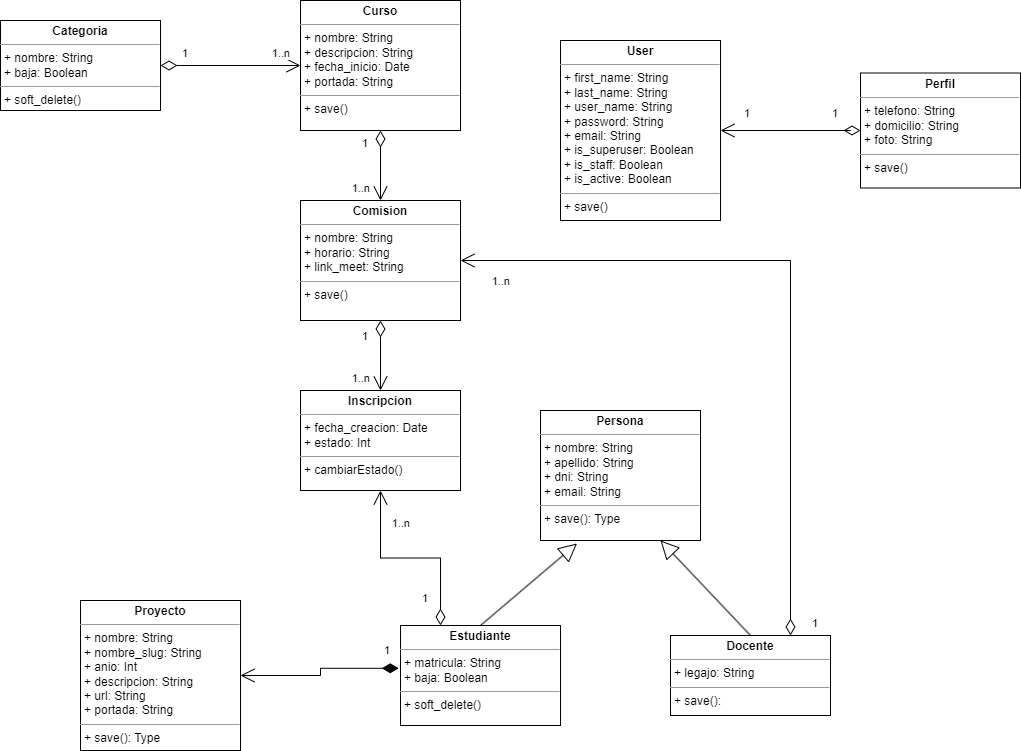

The diagram above was exported from draw.io. Its source (the exported page's mxGraphModel, read from the mxfile embedded in the PNG):
<mxGraphModel dx="1434" dy="764" grid="1" gridSize="10" guides="1" tooltips="1" connect="1" arrows="1" fold="1" page="1" pageScale="1" pageWidth="1100" pageHeight="850" background="#ffffff" math="0" shadow="0">
  <root>
    <mxCell id="0" />
    <mxCell id="1" parent="0" />
    <mxCell id="rFmpjUZG6HRBoaMkfPBj-1" value="&lt;p style=&quot;margin:0px;margin-top:4px;text-align:center;&quot;&gt;&lt;b&gt;Categoria&lt;/b&gt;&lt;/p&gt;&lt;hr size=&quot;1&quot;&gt;&lt;p style=&quot;margin:0px;margin-left:4px;&quot;&gt;+ nombre: String&lt;/p&gt;&lt;p style=&quot;margin:0px;margin-left:4px;&quot;&gt;+ baja: Boolean&lt;/p&gt;&lt;hr size=&quot;1&quot;&gt;&lt;p style=&quot;margin:0px;margin-left:4px;&quot;&gt;+ soft_delete()&lt;/p&gt;" style="verticalAlign=top;align=left;overflow=fill;fontSize=12;fontFamily=Helvetica;html=1;" parent="1" vertex="1">
      <mxGeometry x="40" y="50" width="160" height="90" as="geometry" />
    </mxCell>
    <mxCell id="rFmpjUZG6HRBoaMkfPBj-2" value="&lt;p style=&quot;margin:0px;margin-top:4px;text-align:center;&quot;&gt;&lt;b&gt;Curso&lt;/b&gt;&lt;/p&gt;&lt;hr size=&quot;1&quot;&gt;&lt;p style=&quot;margin:0px;margin-left:4px;&quot;&gt;+ nombre: String&lt;/p&gt;&lt;p style=&quot;margin:0px;margin-left:4px;&quot;&gt;+ descripcion: String&lt;br&gt;&lt;/p&gt;&lt;p style=&quot;margin:0px;margin-left:4px;&quot;&gt;+ fecha_inicio: Date&lt;br&gt;&lt;/p&gt;&lt;p style=&quot;margin:0px;margin-left:4px;&quot;&gt;+ portada: String&lt;/p&gt;&lt;hr size=&quot;1&quot;&gt;&lt;p style=&quot;margin:0px;margin-left:4px;&quot;&gt;+ save()&lt;/p&gt;" style="verticalAlign=top;align=left;overflow=fill;fontSize=12;fontFamily=Helvetica;html=1;" parent="1" vertex="1">
      <mxGeometry x="340" y="30" width="160" height="130" as="geometry" />
    </mxCell>
    <mxCell id="rFmpjUZG6HRBoaMkfPBj-4" value="&lt;p style=&quot;margin:0px;margin-top:4px;text-align:center;&quot;&gt;&lt;b&gt;Estudiante&lt;/b&gt;&lt;/p&gt;&lt;hr size=&quot;1&quot;&gt;&lt;p style=&quot;margin:0px;margin-left:4px;&quot;&gt;+ matricula: String&lt;/p&gt;&lt;p style=&quot;margin:0px;margin-left:4px;&quot;&gt;+ baja: Boolean&lt;/p&gt;&lt;hr size=&quot;1&quot;&gt;&lt;p style=&quot;margin:0px;margin-left:4px;&quot;&gt;+ soft_delete()&lt;/p&gt;" style="verticalAlign=top;align=left;overflow=fill;fontSize=12;fontFamily=Helvetica;html=1;" parent="1" vertex="1">
      <mxGeometry x="440" y="655" width="160" height="100" as="geometry" />
    </mxCell>
    <mxCell id="rFmpjUZG6HRBoaMkfPBj-5" value="&lt;p style=&quot;margin:0px;margin-top:4px;text-align:center;&quot;&gt;&lt;b&gt;Proyecto&lt;/b&gt;&lt;/p&gt;&lt;hr size=&quot;1&quot;&gt;&lt;p style=&quot;margin:0px;margin-left:4px;&quot;&gt;+ nombre: String&lt;/p&gt;&lt;p style=&quot;margin:0px;margin-left:4px;&quot;&gt;+ nombre_slug: String&lt;br&gt;&lt;/p&gt;&lt;p style=&quot;margin:0px;margin-left:4px;&quot;&gt;+ anio: Int&lt;br&gt;&lt;/p&gt;&lt;p style=&quot;margin:0px;margin-left:4px;&quot;&gt;+ descripcion: String&lt;br&gt;&lt;/p&gt;&lt;p style=&quot;margin:0px;margin-left:4px;&quot;&gt;+ url: String&lt;br&gt;&lt;/p&gt;&lt;p style=&quot;margin:0px;margin-left:4px;&quot;&gt;+ portada: String&lt;/p&gt;&lt;hr size=&quot;1&quot;&gt;&lt;p style=&quot;margin:0px;margin-left:4px;&quot;&gt;+ save(): Type&lt;/p&gt;" style="verticalAlign=top;align=left;overflow=fill;fontSize=12;fontFamily=Helvetica;html=1;" parent="1" vertex="1">
      <mxGeometry x="120" y="630" width="160" height="150" as="geometry" />
    </mxCell>
    <mxCell id="rFmpjUZG6HRBoaMkfPBj-6" value="&lt;p style=&quot;margin:0px;margin-top:4px;text-align:center;&quot;&gt;&lt;b&gt;Inscripcion&lt;/b&gt;&lt;/p&gt;&lt;hr size=&quot;1&quot;&gt;&lt;p style=&quot;margin:0px;margin-left:4px;&quot;&gt;+ fecha_creacion: Date&lt;/p&gt;&lt;p style=&quot;margin:0px;margin-left:4px;&quot;&gt;+ estado: Int&lt;/p&gt;&lt;hr size=&quot;1&quot;&gt;&lt;p style=&quot;margin:0px;margin-left:4px;&quot;&gt;+ cambiarEstado()&lt;/p&gt;" style="verticalAlign=top;align=left;overflow=fill;fontSize=12;fontFamily=Helvetica;html=1;" parent="1" vertex="1">
      <mxGeometry x="340" y="420" width="160" height="100" as="geometry" />
    </mxCell>
    <mxCell id="rFmpjUZG6HRBoaMkfPBj-7" value="&lt;p style=&quot;margin:0px;margin-top:4px;text-align:center;&quot;&gt;&lt;b&gt;Persona&lt;/b&gt;&lt;/p&gt;&lt;hr size=&quot;1&quot;&gt;&lt;p style=&quot;margin:0px;margin-left:4px;&quot;&gt;+ nombre: String&lt;/p&gt;&lt;p style=&quot;margin:0px;margin-left:4px;&quot;&gt;+ apellido: String&lt;br&gt;&lt;/p&gt;&lt;p style=&quot;margin:0px;margin-left:4px;&quot;&gt;+ dni: String&lt;br&gt;&lt;/p&gt;&lt;p style=&quot;margin:0px;margin-left:4px;&quot;&gt;+ email: String&lt;br&gt;&lt;/p&gt;&lt;hr size=&quot;1&quot;&gt;&lt;p style=&quot;margin:0px;margin-left:4px;&quot;&gt;+ save(): Type&lt;/p&gt;" style="verticalAlign=top;align=left;overflow=fill;fontSize=12;fontFamily=Helvetica;html=1;" parent="1" vertex="1">
      <mxGeometry x="580" y="440" width="160" height="130" as="geometry" />
    </mxCell>
    <mxCell id="rFmpjUZG6HRBoaMkfPBj-8" value="&lt;p style=&quot;margin:0px;margin-top:4px;text-align:center;&quot;&gt;&lt;b&gt;Docente&lt;/b&gt;&lt;/p&gt;&lt;hr size=&quot;1&quot;&gt;&lt;p style=&quot;margin:0px;margin-left:4px;&quot;&gt;+ legajo: String&lt;/p&gt;&lt;hr size=&quot;1&quot;&gt;&lt;p style=&quot;margin:0px;margin-left:4px;&quot;&gt;+ save():&lt;/p&gt;" style="verticalAlign=top;align=left;overflow=fill;fontSize=12;fontFamily=Helvetica;html=1;" parent="1" vertex="1">
      <mxGeometry x="710" y="665" width="160" height="80" as="geometry" />
    </mxCell>
    <mxCell id="rFmpjUZG6HRBoaMkfPBj-9" value="&lt;p style=&quot;margin:0px;margin-top:4px;text-align:center;&quot;&gt;&lt;b&gt;User&lt;/b&gt;&lt;/p&gt;&lt;hr size=&quot;1&quot;&gt;&lt;p style=&quot;margin:0px;margin-left:4px;&quot;&gt;+ first_name: String&lt;/p&gt;&lt;p style=&quot;margin:0px;margin-left:4px;&quot;&gt;+ last_name: String&lt;br&gt;&lt;/p&gt;&lt;p style=&quot;margin:0px;margin-left:4px;&quot;&gt;+ user_name: String&lt;br&gt;&lt;/p&gt;&lt;p style=&quot;margin:0px;margin-left:4px;&quot;&gt;+ password: String&lt;br&gt;&lt;/p&gt;&lt;p style=&quot;margin:0px;margin-left:4px;&quot;&gt;+ email: String&lt;br&gt;&lt;/p&gt;&lt;p style=&quot;margin:0px;margin-left:4px;&quot;&gt;+ is_superuser: Boolean&lt;br&gt;&lt;/p&gt;&lt;p style=&quot;margin:0px;margin-left:4px;&quot;&gt;+ is_staff: Boolean&lt;br&gt;&lt;/p&gt;&lt;p style=&quot;margin:0px;margin-left:4px;&quot;&gt;+ is_active: Boolean&lt;/p&gt;&lt;hr size=&quot;1&quot;&gt;&lt;p style=&quot;margin:0px;margin-left:4px;&quot;&gt;+ save()&lt;/p&gt;" style="verticalAlign=top;align=left;overflow=fill;fontSize=12;fontFamily=Helvetica;html=1;" parent="1" vertex="1">
      <mxGeometry x="600" y="70" width="160" height="180" as="geometry" />
    </mxCell>
    <mxCell id="rFmpjUZG6HRBoaMkfPBj-12" value="&lt;p style=&quot;margin:0px;margin-top:4px;text-align:center;&quot;&gt;&lt;b&gt;Perfil&lt;/b&gt;&lt;/p&gt;&lt;hr size=&quot;1&quot;&gt;&lt;p style=&quot;margin:0px;margin-left:4px;&quot;&gt;+ telefono: String&lt;br&gt;&lt;/p&gt;&lt;p style=&quot;margin:0px;margin-left:4px;&quot;&gt;+ domicilio: String&lt;br&gt;&lt;/p&gt;&lt;p style=&quot;margin:0px;margin-left:4px;&quot;&gt;+&amp;nbsp;foto&lt;span style=&quot;background-color: initial;&quot;&gt;: String&lt;/span&gt;&lt;/p&gt;&lt;hr size=&quot;1&quot;&gt;&lt;p style=&quot;margin:0px;margin-left:4px;&quot;&gt;+ save()&lt;/p&gt;" style="verticalAlign=top;align=left;overflow=fill;fontSize=12;fontFamily=Helvetica;html=1;" parent="1" vertex="1">
      <mxGeometry x="900" y="102.5" width="160" height="115" as="geometry" />
    </mxCell>
    <mxCell id="rFmpjUZG6HRBoaMkfPBj-25" value="" style="endArrow=open;html=1;endSize=12;startArrow=diamondThin;startSize=14;startFill=0;edgeStyle=orthogonalEdgeStyle;rounded=0;exitX=1;exitY=0.5;exitDx=0;exitDy=0;entryX=0;entryY=0.5;entryDx=0;entryDy=0;" parent="1" source="rFmpjUZG6HRBoaMkfPBj-1" target="rFmpjUZG6HRBoaMkfPBj-2" edge="1">
      <mxGeometry relative="1" as="geometry">
        <mxPoint x="300" y="240" as="sourcePoint" />
        <mxPoint x="460" y="240" as="targetPoint" />
      </mxGeometry>
    </mxCell>
    <mxCell id="rFmpjUZG6HRBoaMkfPBj-26" value="1" style="edgeLabel;resizable=0;html=1;align=left;verticalAlign=top;" parent="rFmpjUZG6HRBoaMkfPBj-25" connectable="0" vertex="1">
      <mxGeometry x="-1" relative="1" as="geometry">
        <mxPoint x="20" y="-25" as="offset" />
      </mxGeometry>
    </mxCell>
    <mxCell id="rFmpjUZG6HRBoaMkfPBj-27" value="1..n" style="edgeLabel;resizable=0;html=1;align=right;verticalAlign=top;" parent="rFmpjUZG6HRBoaMkfPBj-25" connectable="0" vertex="1">
      <mxGeometry x="1" relative="1" as="geometry">
        <mxPoint x="-10" y="-25" as="offset" />
      </mxGeometry>
    </mxCell>
    <mxCell id="rFmpjUZG6HRBoaMkfPBj-31" value="1" style="endArrow=open;html=1;endSize=12;startArrow=diamondThin;startSize=14;startFill=1;edgeStyle=orthogonalEdgeStyle;align=left;verticalAlign=bottom;rounded=0;exitX=-0.011;exitY=0.428;exitDx=0;exitDy=0;exitPerimeter=0;" parent="1" source="rFmpjUZG6HRBoaMkfPBj-4" target="rFmpjUZG6HRBoaMkfPBj-5" edge="1">
      <mxGeometry x="-0.8087" y="-9" relative="1" as="geometry">
        <mxPoint x="320" y="645" as="sourcePoint" />
        <mxPoint x="480" y="645" as="targetPoint" />
        <mxPoint as="offset" />
      </mxGeometry>
    </mxCell>
    <mxCell id="rFmpjUZG6HRBoaMkfPBj-32" value="" style="endArrow=block;endSize=16;endFill=0;html=1;rounded=0;exitX=0.5;exitY=0;exitDx=0;exitDy=0;entryX=0.228;entryY=1.023;entryDx=0;entryDy=0;entryPerimeter=0;" parent="1" source="rFmpjUZG6HRBoaMkfPBj-4" target="rFmpjUZG6HRBoaMkfPBj-7" edge="1">
      <mxGeometry width="160" relative="1" as="geometry">
        <mxPoint x="660" y="625" as="sourcePoint" />
        <mxPoint x="820" y="625" as="targetPoint" />
      </mxGeometry>
    </mxCell>
    <mxCell id="rFmpjUZG6HRBoaMkfPBj-33" value="" style="endArrow=block;endSize=16;endFill=0;html=1;rounded=0;exitX=0.5;exitY=0;exitDx=0;exitDy=0;entryX=0.75;entryY=1;entryDx=0;entryDy=0;" parent="1" source="rFmpjUZG6HRBoaMkfPBj-8" target="rFmpjUZG6HRBoaMkfPBj-7" edge="1">
      <mxGeometry width="160" relative="1" as="geometry">
        <mxPoint x="570" y="675" as="sourcePoint" />
        <mxPoint x="636" y="598" as="targetPoint" />
      </mxGeometry>
    </mxCell>
    <mxCell id="rFmpjUZG6HRBoaMkfPBj-34" value="" style="endArrow=open;html=1;endSize=12;startArrow=diamondThin;startSize=14;startFill=0;edgeStyle=orthogonalEdgeStyle;rounded=0;entryX=1;entryY=0.5;entryDx=0;entryDy=0;exitX=0;exitY=0.5;exitDx=0;exitDy=0;" parent="1" source="rFmpjUZG6HRBoaMkfPBj-12" target="rFmpjUZG6HRBoaMkfPBj-9" edge="1">
      <mxGeometry relative="1" as="geometry">
        <mxPoint x="830" y="180" as="sourcePoint" />
        <mxPoint x="970" y="180" as="targetPoint" />
        <Array as="points">
          <mxPoint x="890" y="160" />
        </Array>
      </mxGeometry>
    </mxCell>
    <mxCell id="rFmpjUZG6HRBoaMkfPBj-35" value="1" style="edgeLabel;resizable=0;html=1;align=left;verticalAlign=top;" parent="rFmpjUZG6HRBoaMkfPBj-34" connectable="0" vertex="1">
      <mxGeometry x="-1" relative="1" as="geometry">
        <mxPoint x="-30" y="-30" as="offset" />
      </mxGeometry>
    </mxCell>
    <mxCell id="rFmpjUZG6HRBoaMkfPBj-36" value="1" style="edgeLabel;resizable=0;html=1;align=right;verticalAlign=top;" parent="rFmpjUZG6HRBoaMkfPBj-34" connectable="0" vertex="1">
      <mxGeometry x="1" relative="1" as="geometry">
        <mxPoint x="30" y="-30" as="offset" />
      </mxGeometry>
    </mxCell>
    <mxCell id="rFmpjUZG6HRBoaMkfPBj-37" value="" style="endArrow=open;html=1;endSize=12;startArrow=diamondThin;startSize=14;startFill=0;edgeStyle=orthogonalEdgeStyle;rounded=0;exitX=0.5;exitY=1;exitDx=0;exitDy=0;" parent="1" source="0HQPVjPUzUrnSG5sq5qP-1" target="rFmpjUZG6HRBoaMkfPBj-6" edge="1">
      <mxGeometry relative="1" as="geometry">
        <mxPoint x="210" y="350" as="sourcePoint" />
        <mxPoint x="420" y="420" as="targetPoint" />
      </mxGeometry>
    </mxCell>
    <mxCell id="rFmpjUZG6HRBoaMkfPBj-38" value="1" style="edgeLabel;resizable=0;html=1;align=left;verticalAlign=top;" parent="rFmpjUZG6HRBoaMkfPBj-37" connectable="0" vertex="1">
      <mxGeometry x="-1" relative="1" as="geometry">
        <mxPoint x="-20" y="3" as="offset" />
      </mxGeometry>
    </mxCell>
    <mxCell id="rFmpjUZG6HRBoaMkfPBj-39" value="1..n" style="edgeLabel;resizable=0;html=1;align=right;verticalAlign=top;" parent="rFmpjUZG6HRBoaMkfPBj-37" connectable="0" vertex="1">
      <mxGeometry x="1" relative="1" as="geometry">
        <mxPoint x="-10" y="-25" as="offset" />
      </mxGeometry>
    </mxCell>
    <mxCell id="rFmpjUZG6HRBoaMkfPBj-40" value="" style="endArrow=open;html=1;endSize=12;startArrow=diamondThin;startSize=14;startFill=0;edgeStyle=orthogonalEdgeStyle;rounded=0;exitX=0.25;exitY=0;exitDx=0;exitDy=0;entryX=0.5;entryY=1;entryDx=0;entryDy=0;" parent="1" source="rFmpjUZG6HRBoaMkfPBj-4" target="rFmpjUZG6HRBoaMkfPBj-6" edge="1">
      <mxGeometry relative="1" as="geometry">
        <mxPoint x="400" y="530" as="sourcePoint" />
        <mxPoint x="400" y="610" as="targetPoint" />
      </mxGeometry>
    </mxCell>
    <mxCell id="rFmpjUZG6HRBoaMkfPBj-41" value="1" style="edgeLabel;resizable=0;html=1;align=left;verticalAlign=top;" parent="rFmpjUZG6HRBoaMkfPBj-40" connectable="0" vertex="1">
      <mxGeometry x="-1" relative="1" as="geometry">
        <mxPoint x="-20" y="-40" as="offset" />
      </mxGeometry>
    </mxCell>
    <mxCell id="rFmpjUZG6HRBoaMkfPBj-42" value="1..n" style="edgeLabel;resizable=0;html=1;align=right;verticalAlign=top;" parent="rFmpjUZG6HRBoaMkfPBj-40" connectable="0" vertex="1">
      <mxGeometry x="1" relative="1" as="geometry">
        <mxPoint x="30" y="20" as="offset" />
      </mxGeometry>
    </mxCell>
    <mxCell id="0HQPVjPUzUrnSG5sq5qP-1" value="&lt;p style=&quot;margin:0px;margin-top:4px;text-align:center;&quot;&gt;&lt;b&gt;Comision&lt;/b&gt;&lt;/p&gt;&lt;hr size=&quot;1&quot;&gt;&lt;p style=&quot;margin:0px;margin-left:4px;&quot;&gt;+ nombre: String&lt;/p&gt;&lt;p style=&quot;margin:0px;margin-left:4px;&quot;&gt;+ horario: String&lt;br&gt;&lt;/p&gt;&lt;p style=&quot;margin:0px;margin-left:4px;&quot;&gt;+ link_meet: String&lt;/p&gt;&lt;hr size=&quot;1&quot;&gt;&lt;p style=&quot;margin:0px;margin-left:4px;&quot;&gt;+ save()&lt;/p&gt;" style="verticalAlign=top;align=left;overflow=fill;fontSize=12;fontFamily=Helvetica;html=1;" parent="1" vertex="1">
      <mxGeometry x="340" y="230" width="160" height="120" as="geometry" />
    </mxCell>
    <mxCell id="0HQPVjPUzUrnSG5sq5qP-2" value="" style="endArrow=open;html=1;endSize=12;startArrow=diamondThin;startSize=14;startFill=0;edgeStyle=orthogonalEdgeStyle;rounded=0;exitX=0.5;exitY=1;exitDx=0;exitDy=0;entryX=0.5;entryY=0;entryDx=0;entryDy=0;" parent="1" source="rFmpjUZG6HRBoaMkfPBj-2" target="0HQPVjPUzUrnSG5sq5qP-1" edge="1">
      <mxGeometry relative="1" as="geometry">
        <mxPoint x="210" y="105" as="sourcePoint" />
        <mxPoint x="350" y="105" as="targetPoint" />
      </mxGeometry>
    </mxCell>
    <mxCell id="0HQPVjPUzUrnSG5sq5qP-3" value="1" style="edgeLabel;resizable=0;html=1;align=left;verticalAlign=top;" parent="0HQPVjPUzUrnSG5sq5qP-2" connectable="0" vertex="1">
      <mxGeometry x="-1" relative="1" as="geometry">
        <mxPoint x="-20" as="offset" />
      </mxGeometry>
    </mxCell>
    <mxCell id="0HQPVjPUzUrnSG5sq5qP-4" value="1..n" style="edgeLabel;resizable=0;html=1;align=right;verticalAlign=top;" parent="0HQPVjPUzUrnSG5sq5qP-2" connectable="0" vertex="1">
      <mxGeometry x="1" relative="1" as="geometry">
        <mxPoint x="-10" y="-25" as="offset" />
      </mxGeometry>
    </mxCell>
    <mxCell id="0HQPVjPUzUrnSG5sq5qP-5" value="" style="endArrow=open;html=1;endSize=12;startArrow=diamondThin;startSize=14;startFill=0;edgeStyle=orthogonalEdgeStyle;rounded=0;exitX=0.75;exitY=0;exitDx=0;exitDy=0;entryX=1;entryY=0.5;entryDx=0;entryDy=0;" parent="1" source="rFmpjUZG6HRBoaMkfPBj-8" target="0HQPVjPUzUrnSG5sq5qP-1" edge="1">
      <mxGeometry relative="1" as="geometry">
        <mxPoint x="850" y="424" as="sourcePoint" />
        <mxPoint x="990" y="424" as="targetPoint" />
      </mxGeometry>
    </mxCell>
    <mxCell id="0HQPVjPUzUrnSG5sq5qP-6" value="1" style="edgeLabel;resizable=0;html=1;align=left;verticalAlign=top;" parent="0HQPVjPUzUrnSG5sq5qP-5" connectable="0" vertex="1">
      <mxGeometry x="-1" relative="1" as="geometry">
        <mxPoint x="20" y="-25" as="offset" />
      </mxGeometry>
    </mxCell>
    <mxCell id="0HQPVjPUzUrnSG5sq5qP-7" value="1..n" style="edgeLabel;resizable=0;html=1;align=right;verticalAlign=top;" parent="0HQPVjPUzUrnSG5sq5qP-5" connectable="0" vertex="1">
      <mxGeometry x="1" relative="1" as="geometry">
        <mxPoint x="50" y="8" as="offset" />
      </mxGeometry>
    </mxCell>
  </root>
</mxGraphModel>